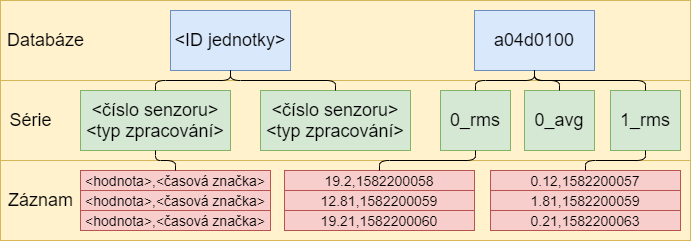

The diagram above was exported from draw.io. Its source (the exported page's mxGraphModel, read from the mxfile embedded in the PNG):
<mxGraphModel dx="1221" dy="645" grid="1" gridSize="10" guides="1" tooltips="1" connect="1" arrows="1" fold="1" page="1" pageScale="1" pageWidth="827" pageHeight="1169" math="0" shadow="0">
  <root>
    <mxCell id="0" />
    <mxCell id="1" parent="0" />
    <mxCell id="2" value="" style="rounded=0;whiteSpace=wrap;html=1;fillColor=#fff2cc;strokeColor=#d6b656;" vertex="1" parent="1">
      <mxGeometry y="210" width="690" height="80" as="geometry" />
    </mxCell>
    <mxCell id="3" value="" style="rounded=0;whiteSpace=wrap;html=1;fillColor=#fff2cc;strokeColor=#d6b656;" vertex="1" parent="1">
      <mxGeometry y="130" width="690" height="80" as="geometry" />
    </mxCell>
    <mxCell id="4" value="&lt;font style=&quot;font-size: 18px&quot;&gt;&amp;lt;ID jednotky&amp;gt;&lt;/font&gt;" style="rounded=0;whiteSpace=wrap;html=1;fillColor=#dae8fc;strokeColor=#6c8ebf;" vertex="1" parent="1">
      <mxGeometry x="170" y="140" width="120" height="60" as="geometry" />
    </mxCell>
    <mxCell id="5" value="&lt;font style=&quot;font-size: 18px&quot;&gt;a04d0100&lt;/font&gt;" style="rounded=0;whiteSpace=wrap;html=1;fillColor=#dae8fc;strokeColor=#6c8ebf;" vertex="1" parent="1">
      <mxGeometry x="474" y="140" width="120" height="60" as="geometry" />
    </mxCell>
    <mxCell id="6" value="&lt;font style=&quot;font-size: 18px&quot;&gt;Databáze&lt;/font&gt;" style="text;html=1;align=center;verticalAlign=middle;resizable=0;points=[];autosize=1;" vertex="1" parent="1">
      <mxGeometry y="160" width="90" height="20" as="geometry" />
    </mxCell>
    <mxCell id="7" value="&lt;font style=&quot;font-size: 18px&quot;&gt;&amp;lt;číslo senzoru&amp;gt;&lt;br&gt;&amp;lt;typ zpracování&amp;gt;&lt;/font&gt;" style="rounded=0;whiteSpace=wrap;html=1;fillColor=#d5e8d4;strokeColor=#82b366;" vertex="1" parent="1">
      <mxGeometry x="80" y="220" width="150" height="60" as="geometry" />
    </mxCell>
    <mxCell id="8" value="&lt;font style=&quot;font-size: 18px&quot;&gt;&amp;lt;číslo senzoru&amp;gt;&lt;br&gt;&amp;lt;typ zpracování&amp;gt;&lt;/font&gt;" style="rounded=0;whiteSpace=wrap;html=1;fillColor=#d5e8d4;strokeColor=#82b366;" vertex="1" parent="1">
      <mxGeometry x="260" y="220" width="150" height="60" as="geometry" />
    </mxCell>
    <mxCell id="9" value="&lt;font style=&quot;font-size: 18px&quot;&gt;Série&lt;/font&gt;" style="text;html=1;align=center;verticalAlign=middle;resizable=0;points=[];autosize=1;" vertex="1" parent="1">
      <mxGeometry y="240" width="60" height="20" as="geometry" />
    </mxCell>
    <mxCell id="10" value="&lt;span style=&quot;font-size: 18px&quot;&gt;0_rms&lt;/span&gt;" style="rounded=0;whiteSpace=wrap;html=1;fillColor=#d5e8d4;strokeColor=#82b366;" vertex="1" parent="1">
      <mxGeometry x="440" y="220" width="70" height="60" as="geometry" />
    </mxCell>
    <mxCell id="11" value="&lt;span style=&quot;font-size: 18px&quot;&gt;0_avg&lt;/span&gt;" style="rounded=0;whiteSpace=wrap;html=1;fillColor=#d5e8d4;strokeColor=#82b366;" vertex="1" parent="1">
      <mxGeometry x="524" y="220" width="70" height="60" as="geometry" />
    </mxCell>
    <mxCell id="12" value="" style="endArrow=none;html=1;entryX=0.5;entryY=1;entryDx=0;entryDy=0;exitX=0.5;exitY=0;exitDx=0;exitDy=0;" edge="1" source="7" target="4" parent="1">
      <mxGeometry width="50" height="50" relative="1" as="geometry">
        <mxPoint x="100" y="220" as="sourcePoint" />
        <mxPoint x="150" y="170" as="targetPoint" />
        <Array as="points">
          <mxPoint x="155" y="210" />
          <mxPoint x="230" y="210" />
        </Array>
      </mxGeometry>
    </mxCell>
    <mxCell id="13" value="" style="endArrow=none;html=1;exitX=0.5;exitY=0;exitDx=0;exitDy=0;entryX=0.5;entryY=1;entryDx=0;entryDy=0;" edge="1" source="8" target="4" parent="1">
      <mxGeometry width="50" height="50" relative="1" as="geometry">
        <mxPoint x="320" y="220" as="sourcePoint" />
        <mxPoint x="370" y="170" as="targetPoint" />
        <Array as="points">
          <mxPoint x="335" y="210" />
          <mxPoint x="230" y="210" />
        </Array>
      </mxGeometry>
    </mxCell>
    <mxCell id="14" value="" style="endArrow=none;html=1;entryX=0.5;entryY=1;entryDx=0;entryDy=0;exitX=0.5;exitY=0;exitDx=0;exitDy=0;" edge="1" source="10" target="5" parent="1">
      <mxGeometry width="50" height="50" relative="1" as="geometry">
        <mxPoint x="400" y="210" as="sourcePoint" />
        <mxPoint x="450" y="160" as="targetPoint" />
        <Array as="points">
          <mxPoint x="475" y="210" />
          <mxPoint x="534" y="210" />
        </Array>
      </mxGeometry>
    </mxCell>
    <mxCell id="15" value="" style="endArrow=none;html=1;exitX=0.5;exitY=0;exitDx=0;exitDy=0;entryX=0.5;entryY=1;entryDx=0;entryDy=0;" edge="1" source="11" target="5" parent="1">
      <mxGeometry width="50" height="50" relative="1" as="geometry">
        <mxPoint x="600" y="190" as="sourcePoint" />
        <mxPoint x="650" y="140" as="targetPoint" />
        <Array as="points">
          <mxPoint x="559" y="210" />
          <mxPoint x="534" y="210" />
        </Array>
      </mxGeometry>
    </mxCell>
    <mxCell id="16" value="&lt;span style=&quot;font-size: 18px&quot;&gt;1_rms&lt;/span&gt;" style="rounded=0;whiteSpace=wrap;html=1;fillColor=#d5e8d4;strokeColor=#82b366;" vertex="1" parent="1">
      <mxGeometry x="610" y="220" width="70" height="60" as="geometry" />
    </mxCell>
    <mxCell id="17" value="" style="endArrow=none;html=1;entryX=0.5;entryY=1;entryDx=0;entryDy=0;exitX=0.5;exitY=0;exitDx=0;exitDy=0;" edge="1" source="16" target="5" parent="1">
      <mxGeometry width="50" height="50" relative="1" as="geometry">
        <mxPoint x="640" y="240" as="sourcePoint" />
        <mxPoint x="690" y="190" as="targetPoint" />
        <Array as="points">
          <mxPoint x="645" y="210" />
          <mxPoint x="534" y="210" />
        </Array>
      </mxGeometry>
    </mxCell>
    <mxCell id="18" value="" style="rounded=0;whiteSpace=wrap;html=1;fillColor=#fff2cc;strokeColor=#d6b656;" vertex="1" parent="1">
      <mxGeometry y="290" width="690" height="80" as="geometry" />
    </mxCell>
    <mxCell id="19" value="&lt;font style=&quot;font-size: 18px&quot;&gt;Záznam&lt;/font&gt;" style="text;html=1;align=center;verticalAlign=middle;resizable=0;points=[];autosize=1;" vertex="1" parent="1">
      <mxGeometry y="320" width="80" height="20" as="geometry" />
    </mxCell>
    <mxCell id="20" value="&lt;font style=&quot;font-size: 14px&quot;&gt;&amp;lt;hodnota&amp;gt;,&amp;lt;časová značka&amp;gt;&lt;/font&gt;" style="rounded=0;whiteSpace=wrap;html=1;fillColor=#f8cecc;strokeColor=#b85450;" vertex="1" parent="1">
      <mxGeometry x="80" y="300" width="190" height="20" as="geometry" />
    </mxCell>
    <mxCell id="21" value="&lt;font style=&quot;font-size: 14px&quot;&gt;&amp;lt;hodnota&amp;gt;,&amp;lt;časová značka&amp;gt;&lt;/font&gt;" style="rounded=0;whiteSpace=wrap;html=1;fillColor=#f8cecc;strokeColor=#b85450;" vertex="1" parent="1">
      <mxGeometry x="80" y="320" width="190" height="20" as="geometry" />
    </mxCell>
    <mxCell id="22" value="&lt;font style=&quot;font-size: 14px&quot;&gt;&amp;lt;hodnota&amp;gt;,&amp;lt;časová značka&amp;gt;&lt;/font&gt;" style="rounded=0;whiteSpace=wrap;html=1;fillColor=#f8cecc;strokeColor=#b85450;" vertex="1" parent="1">
      <mxGeometry x="80" y="340" width="190" height="20" as="geometry" />
    </mxCell>
    <mxCell id="23" value="&lt;font style=&quot;font-size: 14px&quot;&gt;19.2,1582200058&lt;/font&gt;" style="rounded=0;whiteSpace=wrap;html=1;fillColor=#f8cecc;strokeColor=#b85450;" vertex="1" parent="1">
      <mxGeometry x="284" y="300" width="190" height="20" as="geometry" />
    </mxCell>
    <mxCell id="24" value="&lt;span style=&quot;font-size: 14px ; white-space: normal&quot;&gt;12.81,1582200059&lt;/span&gt;" style="rounded=0;whiteSpace=wrap;html=1;fillColor=#f8cecc;strokeColor=#b85450;" vertex="1" parent="1">
      <mxGeometry x="284" y="320" width="190" height="20" as="geometry" />
    </mxCell>
    <mxCell id="25" value="&lt;span style=&quot;font-size: 14px ; white-space: normal&quot;&gt;19.21,1582200060&lt;/span&gt;" style="rounded=0;whiteSpace=wrap;html=1;fillColor=#f8cecc;strokeColor=#b85450;" vertex="1" parent="1">
      <mxGeometry x="284" y="340" width="190" height="20" as="geometry" />
    </mxCell>
    <mxCell id="26" value="&lt;font style=&quot;font-size: 14px&quot;&gt;0.12,1582200057&lt;/font&gt;" style="rounded=0;whiteSpace=wrap;html=1;fillColor=#f8cecc;strokeColor=#b85450;" vertex="1" parent="1">
      <mxGeometry x="490" y="300" width="190" height="20" as="geometry" />
    </mxCell>
    <mxCell id="27" value="&lt;span style=&quot;font-size: 14px ; white-space: normal&quot;&gt;1.81,1582200059&lt;/span&gt;" style="rounded=0;whiteSpace=wrap;html=1;fillColor=#f8cecc;strokeColor=#b85450;" vertex="1" parent="1">
      <mxGeometry x="490" y="320" width="190" height="20" as="geometry" />
    </mxCell>
    <mxCell id="28" value="&lt;span style=&quot;font-size: 14px ; white-space: normal&quot;&gt;0.21,1582200063&lt;/span&gt;" style="rounded=0;whiteSpace=wrap;html=1;fillColor=#f8cecc;strokeColor=#b85450;" vertex="1" parent="1">
      <mxGeometry x="490" y="340" width="190" height="20" as="geometry" />
    </mxCell>
    <mxCell id="29" value="" style="endArrow=none;html=1;exitX=0.5;exitY=0;exitDx=0;exitDy=0;entryX=0.5;entryY=1;entryDx=0;entryDy=0;" edge="1" source="23" target="10" parent="1">
      <mxGeometry width="50" height="50" relative="1" as="geometry">
        <mxPoint x="400" y="290" as="sourcePoint" />
        <mxPoint x="450" y="240" as="targetPoint" />
        <Array as="points">
          <mxPoint x="379" y="290" />
          <mxPoint x="475" y="290" />
        </Array>
      </mxGeometry>
    </mxCell>
    <mxCell id="30" value="" style="endArrow=none;html=1;exitX=0.5;exitY=0;exitDx=0;exitDy=0;entryX=0.5;entryY=1;entryDx=0;entryDy=0;" edge="1" source="26" target="16" parent="1">
      <mxGeometry width="50" height="50" relative="1" as="geometry">
        <mxPoint x="620" y="230" as="sourcePoint" />
        <mxPoint x="670" y="180" as="targetPoint" />
        <Array as="points">
          <mxPoint x="585" y="290" />
          <mxPoint x="645" y="290" />
        </Array>
      </mxGeometry>
    </mxCell>
    <mxCell id="31" value="" style="endArrow=none;html=1;exitX=0.5;exitY=0;exitDx=0;exitDy=0;entryX=0.5;entryY=1;entryDx=0;entryDy=0;" edge="1" source="20" target="7" parent="1">
      <mxGeometry width="50" height="50" relative="1" as="geometry">
        <mxPoint x="220" y="300" as="sourcePoint" />
        <mxPoint x="270" y="250" as="targetPoint" />
        <Array as="points">
          <mxPoint x="175" y="290" />
          <mxPoint x="155" y="290" />
        </Array>
      </mxGeometry>
    </mxCell>
  </root>
</mxGraphModel>